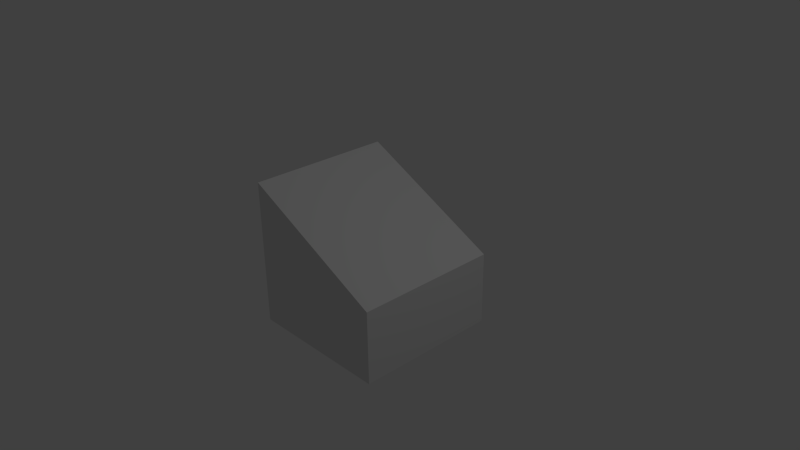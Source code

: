# Source: GradualUp2.blend  (saved by Blender 2.69.0; exported with 4.5.12 LTS)
import bpy
from mathutils import Matrix  # noqa: F401  (used for matrix-valued properties, if any)

bpy.ops.wm.read_factory_settings(use_empty=True)
scene = bpy.context.scene
scene.name = 'Scene'

# ---- collections
col_collection_1 = bpy.data.collections.new('Collection 1'); scene.collection.children.link(col_collection_1)

# ---- materials (node trees are filled in below, after node groups)
mat_material = bpy.data.materials.new('Material')
mat_material.alpha_threshold = 0.0
mat_material.use_transparent_shadow = False
mat_material.roughness = 0.5
mat_material.line_color = (0.0, 0.0, 0.0, 1.0)

# ---- material node trees

# ---- world
world_world = bpy.data.worlds.new('World'); scene.world = world_world
world_world.color = (0.05088, 0.05088, 0.05088)
world_world.use_sun_shadow = False
world_world.sun_shadow_jitter_overblur = 0.0
world_world.cycles.sampling_method = 'MANUAL'
world_world.cycles.sample_map_resolution = 256

# ---- cameras
cam_camera = bpy.data.cameras.new('Camera')
cam_camera.clip_end = 100.0
cam_camera.lens = 35.0
cam_camera.sensor_width = 32.0
cam_camera.sensor_height = 18.0
cam_camera.ortho_scale = 7.314
cam_camera.dof.focus_distance = 0.0
cam_camera.dof.aperture_fstop = 128.0

# ---- lights
light_lamp = bpy.data.lights.new('Lamp', 'POINT')
light_lamp.transmission_factor = 0.0
light_lamp.cutoff_distance = 30.0
light_lamp.energy = 100.0
light_lamp.shadow_buffer_clip_start = 1.001
light_lamp.shadow_soft_size = 0.1
light_lamp.shadow_maximum_resolution = 0.006
light_lamp.use_absolute_resolution = True
light_lamp.cycles.use_multiple_importance_sampling = False

# ---- meshes
me_cube = bpy.data.meshes.new('Cube')
me_cube.from_pydata([(1.0, 1.0, -1.0), (1.0, -1.0, -1.0), (-1.0, -1.0, -1.0), (-1.0, 1.0, -1.0), (1.0, 1.0, 1.0), (1.0, -1.0, 1.0), (-1.0, -1.0, 0.002319), (-1.0, 1.0, 0.005199)], [], [(0, 1, 2, 3), (0, 4, 5, 1), (4, 0, 3, 7), (1, 5, 6, 2), (4, 7, 6, 5), (2, 6, 7, 3)])
me_cube.materials.append(mat_material)
me_cube.use_remesh_preserve_volume = False
me_cube.use_remesh_preserve_attributes = False
me_cube.use_mirror_vertex_groups = False
me_cube.update()

# ---- objects
ob_cube = bpy.data.objects.new('Cube', me_cube)
ob_lamp = bpy.data.objects.new('Lamp', light_lamp)
ob_camera = bpy.data.objects.new('Camera', cam_camera)

# ---- transforms, parenting, visibility, modifiers, constraints
ob_cube.location = (0.0, 0.0, 0.0)
ob_cube.rotation_euler = (0.0, 0.0, 3.142)
ob_cube.lock_rotations_4d = False
ob_cube.empty_display_type = 'ARROWS'
ob_cube.lineart.crease_threshold = 0.0
ob_lamp.location = (4.076, 1.005, 5.904)
ob_lamp.rotation_euler = (0.6503, 0.05522, 1.866)
ob_lamp.lock_rotations_4d = False
ob_lamp.empty_display_type = 'ARROWS'
ob_lamp.color = (0.0, 0.0, 0.0, 0.0)
ob_lamp.lineart.crease_threshold = 0.0
ob_camera.location = (7.481, -6.508, 5.344)
ob_camera.rotation_euler = (1.109, 0.01082, 0.8149)
ob_camera.lock_rotations_4d = False
ob_camera.empty_display_type = 'ARROWS'
ob_camera.color = (0.0, 0.0, 0.0, 0.0)
ob_camera.display_type = 'WIRE'
ob_camera.lineart.crease_threshold = 0.0

# ---- collection membership
col_collection_1.objects.link(ob_cube)
col_collection_1.objects.link(ob_lamp)
col_collection_1.objects.link(ob_camera)

# ---- scene / render settings (as saved in the file)
scene.camera = ob_camera
scene.frame_start = 1; scene.frame_end = 250; scene.frame_set(1)
scene.render.engine = 'BLENDER_EEVEE_NEXT'
scene.render.image_settings.compression = 90
scene.render.resolution_percentage = 50
scene.render.dither_intensity = 0.0
scene.cycles.use_denoising = False
scene.cycles.samples = 10
scene.cycles.sampling_pattern = 'TABULATED_SOBOL'
scene.cycles.light_sampling_threshold = 0.0
scene.cycles.use_adaptive_sampling = False
scene.cycles.use_light_tree = False
scene.cycles.blur_glossy = 0.0
scene.cycles.volume_bounces = 1
scene.cycles.pixel_filter_type = 'GAUSSIAN'
scene.cycles.sample_clamp_indirect = 0.0
scene.view_settings.view_transform = 'Standard'
bpy.context.view_layer.update()
